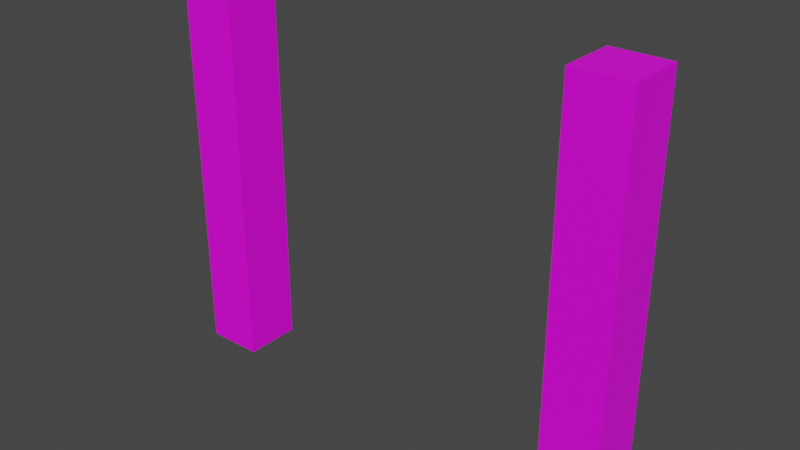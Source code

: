 # Source: pier.blend  (saved by Blender 3.6.11; exported with 4.5.12 LTS)
import bpy
from mathutils import Matrix  # noqa: F401  (used for matrix-valued properties, if any)

bpy.ops.wm.read_factory_settings(use_empty=True)
scene = bpy.context.scene
scene.name = 'Scene'

# ---- images (referenced by path relative to the original .blend; pixels are not part of the script)
import os
ASSET_DIR = os.environ.get("B2B_ASSET_DIR", "")  # directory of the original .blend (textures are referenced by path, not embedded)
HERE = os.path.dirname(os.path.abspath(__file__))  # packed textures are extracted next to this script under _unpacked/

def load_image(name, relpath, width, height, colorspace="sRGB"):
    """Load a texture the original file referenced (path relative to the .blend, or extracted next to this script)."""
    p = next((c for c in (os.path.join(HERE, relpath), os.path.join(ASSET_DIR, relpath)) if relpath and os.path.exists(c)), "")
    if p:
        img = bpy.data.images.load(p, check_existing=True)
        img.name = name
    else:  # same state as the original file: an image datablock whose file is absent (Cycles renders it pink)
        img = bpy.data.images.new(name, width, height)
        img.source = "FILE"
        img.filepath = "//" + (relpath or name)
    img.colorspace_settings.name = colorspace
    return img
img_natural_wooden_background_jpg = load_image('natural-wooden-background.jpg', 'natural-wooden-background.jpg', 1024, 1024, 'sRGB')

# ---- materials (node trees are filled in below, after node groups)
mat_material_001 = bpy.data.materials.new('Material.001')
mat_material_001.use_transparent_shadow = False

# ---- material node trees
mat_material_001.use_nodes = True; mat_material_001.node_tree.nodes.clear()
_N = mat_material_001.node_tree.nodes; _L = mat_material_001.node_tree.links
n0 = _N.new('ShaderNodeBsdfPrincipled'); n0.name = 'Principled BSDF'; n0.location = (10, 300)
n0.distribution = 'GGX'
n0.subsurface_method = 'RANDOM_WALK_SKIN'
n0.inputs[3].default_value = 1.45
n0.inputs[27].default_value = (0.0, 0.0, 0.0, 1.0)
n0.inputs[28].default_value = 1.0
n1 = _N.new('ShaderNodeOutputMaterial'); n1.name = 'Material Output'; n1.location = (300, 300)
n2 = _N.new('ShaderNodeTexImage'); n2.name = 'Image Texture'; n2.location = (-357, 223)
n2.image = img_natural_wooden_background_jpg
n3 = _N.new('ShaderNodeUVMap'); n3.name = 'UV Map'; n3.location = (-564, 141)
_L.new(n0.outputs[0], n1.inputs[0])
_L.new(n3.outputs[0], n2.inputs[0])
_L.new(n2.outputs[0], n0.inputs[0])
n1.is_active_output = True

# ---- world
world_world = bpy.data.worlds.new('World'); scene.world = world_world
world_world.use_nodes = True; world_world.node_tree.nodes.clear()
_N = world_world.node_tree.nodes; _L = world_world.node_tree.links
n0 = _N.new('ShaderNodeOutputWorld'); n0.name = 'World Output'; n0.location = (300, 300)
n1 = _N.new('ShaderNodeBackground'); n1.name = 'Background'; n1.location = (10, 300)
n1.inputs[0].default_value = (0.05088, 0.05088, 0.05088, 1.0)
_L.new(n1.outputs[0], n0.inputs[0])
n0.is_active_output = True
world_world.color = (0.05088, 0.05088, 0.05088)
world_world.use_sun_shadow = False
world_world.sun_shadow_jitter_overblur = 0.0

# ---- meshes
me_cube_001 = bpy.data.meshes.new('Cube.001')
me_cube_001.from_pydata([(-1.0, -1.0, -1.0), (-1.0, -1.0, 1.0), (-1.0, 1.0, -1.0), (-1.0, 1.0, 1.0), (1.0, -1.0, -1.0), (1.0, -1.0, 1.0), (1.0, 1.0, -1.0), (1.0, 1.0, 1.0)], [], [(0, 1, 3, 2), (2, 3, 7, 6), (6, 7, 5, 4), (4, 5, 1, 0), (2, 6, 4, 0), (7, 3, 1, 5)])
_uv = me_cube_001.uv_layers.new(name='UVMap')
_uv.uv.foreach_set('vector', [0.0, 0.3333, 0.0, 0.0, 0.3333, 0.0, 0.3333, 0.3333, 0.0, 0.6667, 0.0, 0.3333, 0.3333, 0.3333, 0.3333, 0.6667, 0.6667, 0.3333, 0.3333, 0.3333, 0.3333, 5.298e-09, 0.6667, -9.273e-09, 0.6667, 0.6667, 0.3333, 0.6667, 0.3333, 0.3333, 0.6667, 0.3333, 0.3333, 1.0, 0.0, 1.0, 0.0, 0.6667, 0.3333, 0.6667, 0.6667, 1.0, 0.3333, 1.0, 0.3333, 0.6667, 0.6667, 0.6667])
me_cube_001.materials.append(mat_material_001)
me_cube_001.update()

# ---- objects
ob_post = bpy.data.objects.new('Post', me_cube_001)
ob_post_001 = bpy.data.objects.new('Post.001', me_cube_001)

# ---- transforms, parenting, visibility, modifiers, constraints
ob_post.location = (3.0, 0.0, 0.0)
ob_post.scale = (0.4211, 0.4211, 2.873)
ob_post_001.location = (-3.0, 0.0, 0.0)
ob_post_001.scale = (0.4211, 0.4211, 2.873)

# ---- collection membership
scene.collection.objects.link(ob_post)
scene.collection.objects.link(ob_post_001)

# ---- scene / render settings (as saved in the file)
scene.frame_start = 1; scene.frame_end = 250; scene.frame_set(1)
scene.render.engine = 'BLENDER_EEVEE_NEXT'
scene.cycles.sampling_pattern = 'TABULATED_SOBOL'
scene.view_settings.view_transform = 'Filmic'
bpy.context.view_layer.update()

# ---- added for rendering (the .blend has no active camera and no usable light): camera, sun
cam_auto = bpy.data.cameras.new('AutoCamera')
cam_auto.lens = 50.0
cam_auto.sensor_width = 36.0
cam_auto.clip_end = 1000.0
ob_auto_camera = bpy.data.objects.new('AutoCamera', cam_auto)
scene.collection.objects.link(ob_auto_camera)
ob_auto_camera.location = (8.30347, -9.96417, 6.64278)
ob_auto_camera.rotation_euler = (1.09748, -7.21219e-08, 0.694738)
scene.camera = ob_auto_camera
light_auto_sun = bpy.data.lights.new('AutoSun', 'SUN')
light_auto_sun.energy = 3.0
light_auto_sun.angle = 0.0523599
ob_auto_sun = bpy.data.objects.new('AutoSun', light_auto_sun)
scene.collection.objects.link(ob_auto_sun)
ob_auto_sun.rotation_euler = (0.872665, 0.174533, 0.523599)
bpy.context.view_layer.update()
